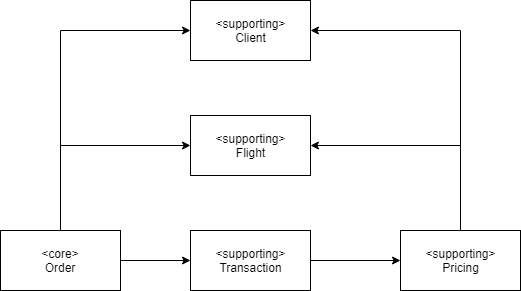

The diagram above was exported from draw.io. Its source (the exported page's mxGraphModel, read from the mxfile embedded in the PNG):
<mxGraphModel dx="1038" dy="531" grid="1" gridSize="10" guides="1" tooltips="1" connect="1" arrows="1" fold="1" page="1" pageScale="1" pageWidth="1600" pageHeight="1200" math="0" shadow="0">
  <root>
    <mxCell id="0" />
    <mxCell id="1" parent="0" />
    <mxCell id="PyfTNLnm5eIi0c3BEWXb-28" style="edgeStyle=orthogonalEdgeStyle;rounded=0;orthogonalLoop=1;jettySize=auto;html=1;exitX=1;exitY=0.5;exitDx=0;exitDy=0;entryX=0;entryY=0.5;entryDx=0;entryDy=0;" parent="1" source="PyfTNLnm5eIi0c3BEWXb-1" target="PyfTNLnm5eIi0c3BEWXb-7" edge="1">
      <mxGeometry relative="1" as="geometry" />
    </mxCell>
    <mxCell id="PyfTNLnm5eIi0c3BEWXb-1" value="&amp;lt;supporting&amp;gt;&lt;br&gt;Transaction" style="rounded=0;whiteSpace=wrap;html=1;" parent="1" vertex="1">
      <mxGeometry x="330" y="380" width="120" height="60" as="geometry" />
    </mxCell>
    <mxCell id="PyfTNLnm5eIi0c3BEWXb-26" style="edgeStyle=orthogonalEdgeStyle;rounded=0;orthogonalLoop=1;jettySize=auto;html=1;exitX=0.5;exitY=0;exitDx=0;exitDy=0;entryX=1;entryY=0.5;entryDx=0;entryDy=0;" parent="1" source="PyfTNLnm5eIi0c3BEWXb-7" target="PyfTNLnm5eIi0c3BEWXb-4" edge="1">
      <mxGeometry relative="1" as="geometry" />
    </mxCell>
    <mxCell id="PyfTNLnm5eIi0c3BEWXb-27" style="edgeStyle=orthogonalEdgeStyle;rounded=0;orthogonalLoop=1;jettySize=auto;html=1;exitX=0.5;exitY=0;exitDx=0;exitDy=0;entryX=1;entryY=0.5;entryDx=0;entryDy=0;" parent="1" source="PyfTNLnm5eIi0c3BEWXb-7" target="PyfTNLnm5eIi0c3BEWXb-2" edge="1">
      <mxGeometry relative="1" as="geometry" />
    </mxCell>
    <mxCell id="PyfTNLnm5eIi0c3BEWXb-7" value="&amp;lt;supporting&amp;gt;&lt;br&gt;Pricing" style="rounded=0;whiteSpace=wrap;html=1;" parent="1" vertex="1">
      <mxGeometry x="540" y="380" width="120" height="60" as="geometry" />
    </mxCell>
    <mxCell id="PyfTNLnm5eIi0c3BEWXb-24" style="edgeStyle=orthogonalEdgeStyle;rounded=0;orthogonalLoop=1;jettySize=auto;html=1;exitX=0.5;exitY=0;exitDx=0;exitDy=0;entryX=0;entryY=0.5;entryDx=0;entryDy=0;" parent="1" source="PyfTNLnm5eIi0c3BEWXb-12" target="PyfTNLnm5eIi0c3BEWXb-4" edge="1">
      <mxGeometry relative="1" as="geometry" />
    </mxCell>
    <mxCell id="PyfTNLnm5eIi0c3BEWXb-25" style="edgeStyle=orthogonalEdgeStyle;rounded=0;orthogonalLoop=1;jettySize=auto;html=1;exitX=0.5;exitY=0;exitDx=0;exitDy=0;entryX=0;entryY=0.5;entryDx=0;entryDy=0;" parent="1" source="PyfTNLnm5eIi0c3BEWXb-12" target="PyfTNLnm5eIi0c3BEWXb-2" edge="1">
      <mxGeometry relative="1" as="geometry" />
    </mxCell>
    <mxCell id="PyfTNLnm5eIi0c3BEWXb-29" style="edgeStyle=orthogonalEdgeStyle;rounded=0;orthogonalLoop=1;jettySize=auto;html=1;exitX=1;exitY=0.5;exitDx=0;exitDy=0;entryX=0;entryY=0.5;entryDx=0;entryDy=0;" parent="1" source="PyfTNLnm5eIi0c3BEWXb-12" target="PyfTNLnm5eIi0c3BEWXb-1" edge="1">
      <mxGeometry relative="1" as="geometry" />
    </mxCell>
    <mxCell id="PyfTNLnm5eIi0c3BEWXb-12" value="&amp;lt;core&amp;gt;&lt;br&gt;Order" style="rounded=0;whiteSpace=wrap;html=1;" parent="1" vertex="1">
      <mxGeometry x="140" y="380" width="120" height="60" as="geometry" />
    </mxCell>
    <mxCell id="PyfTNLnm5eIi0c3BEWXb-4" value="&amp;lt;supporting&amp;gt;&lt;br&gt;Client" style="rounded=0;whiteSpace=wrap;html=1;" parent="1" vertex="1">
      <mxGeometry x="330" y="150" width="120" height="60" as="geometry" />
    </mxCell>
    <mxCell id="PyfTNLnm5eIi0c3BEWXb-2" value="&amp;lt;supporting&amp;gt;&lt;br&gt;Flight" style="rounded=0;whiteSpace=wrap;html=1;" parent="1" vertex="1">
      <mxGeometry x="330" y="265" width="120" height="60" as="geometry" />
    </mxCell>
  </root>
</mxGraphModel>